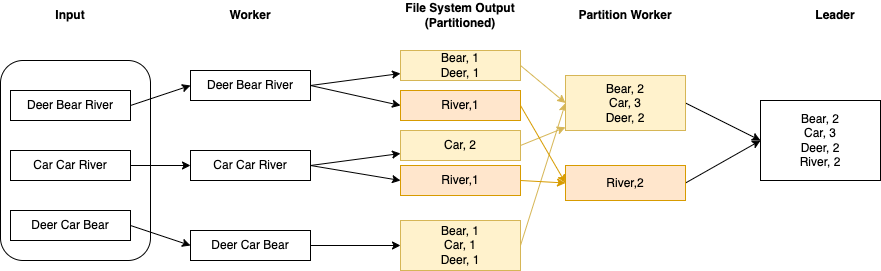

The diagram above was exported from draw.io. Its source (the exported page's mxGraphModel, read from the mxfile embedded in the PNG):
<mxGraphModel dx="1234" dy="1156" grid="1" gridSize="10" guides="1" tooltips="1" connect="1" arrows="1" fold="1" page="1" pageScale="1" pageWidth="850" pageHeight="1100" math="0" shadow="0">
  <root>
    <mxCell id="NP8xxNeJumdL-yK50Gk2-0" />
    <mxCell id="NP8xxNeJumdL-yK50Gk2-1" value="Untitled Layer" style="locked=1;" parent="NP8xxNeJumdL-yK50Gk2-0" />
    <mxCell id="NP8xxNeJumdL-yK50Gk2-2" value="" style="rounded=1;whiteSpace=wrap;html=1;" vertex="1" parent="NP8xxNeJumdL-yK50Gk2-1">
      <mxGeometry x="20" y="280" width="150" height="200" as="geometry" />
    </mxCell>
    <mxCell id="NP8xxNeJumdL-yK50Gk2-3" style="" parent="NP8xxNeJumdL-yK50Gk2-0" />
    <mxCell id="NP8xxNeJumdL-yK50Gk2-4" style="rounded=0;orthogonalLoop=1;jettySize=auto;html=1;exitX=1;exitY=0.5;exitDx=0;exitDy=0;entryX=0;entryY=0.5;entryDx=0;entryDy=0;" edge="1" parent="NP8xxNeJumdL-yK50Gk2-3" source="NP8xxNeJumdL-yK50Gk2-5" target="NP8xxNeJumdL-yK50Gk2-11">
      <mxGeometry relative="1" as="geometry" />
    </mxCell>
    <mxCell id="NP8xxNeJumdL-yK50Gk2-5" value="Deer Bear River" style="rounded=0;whiteSpace=wrap;html=1;" vertex="1" parent="NP8xxNeJumdL-yK50Gk2-3">
      <mxGeometry x="30" y="310" width="120" height="30" as="geometry" />
    </mxCell>
    <mxCell id="NP8xxNeJumdL-yK50Gk2-6" style="edgeStyle=orthogonalEdgeStyle;rounded=0;orthogonalLoop=1;jettySize=auto;html=1;exitX=1;exitY=0.5;exitDx=0;exitDy=0;" edge="1" parent="NP8xxNeJumdL-yK50Gk2-3" source="NP8xxNeJumdL-yK50Gk2-7" target="NP8xxNeJumdL-yK50Gk2-13">
      <mxGeometry relative="1" as="geometry" />
    </mxCell>
    <mxCell id="NP8xxNeJumdL-yK50Gk2-7" value="Car Car River" style="rounded=0;whiteSpace=wrap;html=1;" vertex="1" parent="NP8xxNeJumdL-yK50Gk2-3">
      <mxGeometry x="30" y="370" width="120" height="30" as="geometry" />
    </mxCell>
    <mxCell id="NP8xxNeJumdL-yK50Gk2-8" style="rounded=0;orthogonalLoop=1;jettySize=auto;html=1;exitX=1;exitY=0.5;exitDx=0;exitDy=0;entryX=0;entryY=0.5;entryDx=0;entryDy=0;" edge="1" parent="NP8xxNeJumdL-yK50Gk2-3" source="NP8xxNeJumdL-yK50Gk2-9" target="NP8xxNeJumdL-yK50Gk2-15">
      <mxGeometry relative="1" as="geometry" />
    </mxCell>
    <mxCell id="NP8xxNeJumdL-yK50Gk2-9" value="Deer Car Bear" style="rounded=0;whiteSpace=wrap;html=1;" vertex="1" parent="NP8xxNeJumdL-yK50Gk2-3">
      <mxGeometry x="30" y="430" width="120" height="30" as="geometry" />
    </mxCell>
    <mxCell id="NP8xxNeJumdL-yK50Gk2-10" style="rounded=0;orthogonalLoop=1;jettySize=auto;html=1;exitX=1;exitY=0.5;exitDx=0;exitDy=0;" edge="1" parent="NP8xxNeJumdL-yK50Gk2-3" source="NP8xxNeJumdL-yK50Gk2-11" target="NP8xxNeJumdL-yK50Gk2-17">
      <mxGeometry relative="1" as="geometry" />
    </mxCell>
    <mxCell id="L7XoS2QPH7Axn42jj8RH-6" style="rounded=0;orthogonalLoop=1;jettySize=auto;html=1;exitX=1;exitY=0.5;exitDx=0;exitDy=0;entryX=0;entryY=0.5;entryDx=0;entryDy=0;" edge="1" parent="NP8xxNeJumdL-yK50Gk2-3" source="NP8xxNeJumdL-yK50Gk2-11" target="L7XoS2QPH7Axn42jj8RH-0">
      <mxGeometry relative="1" as="geometry" />
    </mxCell>
    <mxCell id="NP8xxNeJumdL-yK50Gk2-11" value="Deer Bear River" style="rounded=0;whiteSpace=wrap;html=1;" vertex="1" parent="NP8xxNeJumdL-yK50Gk2-3">
      <mxGeometry x="210" y="290" width="120" height="30" as="geometry" />
    </mxCell>
    <mxCell id="NP8xxNeJumdL-yK50Gk2-12" style="rounded=0;orthogonalLoop=1;jettySize=auto;html=1;exitX=1;exitY=0.5;exitDx=0;exitDy=0;" edge="1" parent="NP8xxNeJumdL-yK50Gk2-3" source="NP8xxNeJumdL-yK50Gk2-13" target="NP8xxNeJumdL-yK50Gk2-19">
      <mxGeometry relative="1" as="geometry" />
    </mxCell>
    <mxCell id="L7XoS2QPH7Axn42jj8RH-5" style="rounded=0;orthogonalLoop=1;jettySize=auto;html=1;exitX=1;exitY=0.5;exitDx=0;exitDy=0;entryX=0;entryY=0.5;entryDx=0;entryDy=0;" edge="1" parent="NP8xxNeJumdL-yK50Gk2-3" source="NP8xxNeJumdL-yK50Gk2-13" target="L7XoS2QPH7Axn42jj8RH-1">
      <mxGeometry relative="1" as="geometry" />
    </mxCell>
    <mxCell id="NP8xxNeJumdL-yK50Gk2-13" value="Car Car River" style="rounded=0;whiteSpace=wrap;html=1;" vertex="1" parent="NP8xxNeJumdL-yK50Gk2-3">
      <mxGeometry x="210" y="370" width="120" height="30" as="geometry" />
    </mxCell>
    <mxCell id="NP8xxNeJumdL-yK50Gk2-14" style="rounded=0;orthogonalLoop=1;jettySize=auto;html=1;exitX=1;exitY=0.5;exitDx=0;exitDy=0;" edge="1" parent="NP8xxNeJumdL-yK50Gk2-3" source="NP8xxNeJumdL-yK50Gk2-15" target="NP8xxNeJumdL-yK50Gk2-21">
      <mxGeometry relative="1" as="geometry" />
    </mxCell>
    <mxCell id="NP8xxNeJumdL-yK50Gk2-15" value="Deer Car Bear" style="rounded=0;whiteSpace=wrap;html=1;" vertex="1" parent="NP8xxNeJumdL-yK50Gk2-3">
      <mxGeometry x="210" y="450" width="120" height="30" as="geometry" />
    </mxCell>
    <mxCell id="L7XoS2QPH7Axn42jj8RH-10" style="rounded=0;orthogonalLoop=1;jettySize=auto;html=1;exitX=1;exitY=0.5;exitDx=0;exitDy=0;entryX=0;entryY=0.5;entryDx=0;entryDy=0;fillColor=#fff2cc;strokeColor=#d6b656;" edge="1" parent="NP8xxNeJumdL-yK50Gk2-3" source="NP8xxNeJumdL-yK50Gk2-17" target="L7XoS2QPH7Axn42jj8RH-7">
      <mxGeometry relative="1" as="geometry" />
    </mxCell>
    <mxCell id="NP8xxNeJumdL-yK50Gk2-17" value="Bear, 1&lt;br&gt;Deer, 1&lt;br&gt;" style="rounded=0;whiteSpace=wrap;html=1;fillColor=#fff2cc;strokeColor=#d6b656;" vertex="1" parent="NP8xxNeJumdL-yK50Gk2-3">
      <mxGeometry x="420" y="270" width="120" height="30" as="geometry" />
    </mxCell>
    <mxCell id="L7XoS2QPH7Axn42jj8RH-11" style="rounded=0;orthogonalLoop=1;jettySize=auto;html=1;exitX=1;exitY=0.5;exitDx=0;exitDy=0;fillColor=#fff2cc;strokeColor=#d6b656;" edge="1" parent="NP8xxNeJumdL-yK50Gk2-3" source="NP8xxNeJumdL-yK50Gk2-19" target="L7XoS2QPH7Axn42jj8RH-7">
      <mxGeometry relative="1" as="geometry" />
    </mxCell>
    <mxCell id="NP8xxNeJumdL-yK50Gk2-19" value="Car, 2" style="rounded=0;whiteSpace=wrap;html=1;fillColor=#fff2cc;strokeColor=#d6b656;" vertex="1" parent="NP8xxNeJumdL-yK50Gk2-3">
      <mxGeometry x="420" y="350" width="120" height="30" as="geometry" />
    </mxCell>
    <mxCell id="L7XoS2QPH7Axn42jj8RH-12" style="rounded=0;orthogonalLoop=1;jettySize=auto;html=1;exitX=1;exitY=0.5;exitDx=0;exitDy=0;entryX=0;entryY=0.5;entryDx=0;entryDy=0;fillColor=#fff2cc;strokeColor=#d6b656;" edge="1" parent="NP8xxNeJumdL-yK50Gk2-3" source="NP8xxNeJumdL-yK50Gk2-21" target="L7XoS2QPH7Axn42jj8RH-7">
      <mxGeometry relative="1" as="geometry" />
    </mxCell>
    <mxCell id="NP8xxNeJumdL-yK50Gk2-21" value="Bear, 1&lt;br&gt;Car, 1&lt;br&gt;Deer, 1" style="rounded=0;whiteSpace=wrap;html=1;fillColor=#fff2cc;strokeColor=#d6b656;" vertex="1" parent="NP8xxNeJumdL-yK50Gk2-3">
      <mxGeometry x="420" y="440" width="120" height="50" as="geometry" />
    </mxCell>
    <mxCell id="NP8xxNeJumdL-yK50Gk2-22" value="Bear, 2&lt;br&gt;Car, 3&lt;br&gt;Deer, 2&lt;br&gt;River, 2" style="rounded=0;whiteSpace=wrap;html=1;" vertex="1" parent="NP8xxNeJumdL-yK50Gk2-3">
      <mxGeometry x="780" y="320" width="120" height="80" as="geometry" />
    </mxCell>
    <mxCell id="78D0JAKVWxLRD6H0bkiT-1" value="Worker" style="text;html=1;strokeColor=none;fillColor=none;align=center;verticalAlign=middle;whiteSpace=wrap;rounded=0;fontStyle=1" vertex="1" parent="NP8xxNeJumdL-yK50Gk2-3">
      <mxGeometry x="240" y="220" width="60" height="30" as="geometry" />
    </mxCell>
    <mxCell id="ZOH9xCj6sxJJCKBjYgi5-0" value="File System Output&lt;br&gt;(Partitioned)" style="text;html=1;strokeColor=none;fillColor=none;align=center;verticalAlign=middle;whiteSpace=wrap;rounded=0;fontStyle=1" vertex="1" parent="NP8xxNeJumdL-yK50Gk2-3">
      <mxGeometry x="415" y="220" width="130" height="30" as="geometry" />
    </mxCell>
    <mxCell id="ZOH9xCj6sxJJCKBjYgi5-1" value="Input" style="text;html=1;strokeColor=none;fillColor=none;align=center;verticalAlign=middle;whiteSpace=wrap;rounded=0;fontStyle=1" vertex="1" parent="NP8xxNeJumdL-yK50Gk2-3">
      <mxGeometry x="60" y="220" width="60" height="30" as="geometry" />
    </mxCell>
    <mxCell id="ZOH9xCj6sxJJCKBjYgi5-2" value="Leader" style="text;html=1;strokeColor=none;fillColor=none;align=center;verticalAlign=middle;whiteSpace=wrap;rounded=0;fontStyle=1" vertex="1" parent="NP8xxNeJumdL-yK50Gk2-3">
      <mxGeometry x="810" y="220" width="90" height="30" as="geometry" />
    </mxCell>
    <mxCell id="L7XoS2QPH7Axn42jj8RH-13" style="rounded=0;orthogonalLoop=1;jettySize=auto;html=1;exitX=1;exitY=0.5;exitDx=0;exitDy=0;entryX=0;entryY=0.5;entryDx=0;entryDy=0;fillColor=#ffe6cc;strokeColor=#d79b00;" edge="1" parent="NP8xxNeJumdL-yK50Gk2-3" source="L7XoS2QPH7Axn42jj8RH-0" target="L7XoS2QPH7Axn42jj8RH-9">
      <mxGeometry relative="1" as="geometry" />
    </mxCell>
    <mxCell id="L7XoS2QPH7Axn42jj8RH-0" value="River,1" style="rounded=0;whiteSpace=wrap;html=1;fillColor=#ffe6cc;strokeColor=#d79b00;" vertex="1" parent="NP8xxNeJumdL-yK50Gk2-3">
      <mxGeometry x="420" y="310" width="120" height="30" as="geometry" />
    </mxCell>
    <mxCell id="L7XoS2QPH7Axn42jj8RH-14" style="rounded=0;orthogonalLoop=1;jettySize=auto;html=1;exitX=1;exitY=0.5;exitDx=0;exitDy=0;entryX=0;entryY=0.5;entryDx=0;entryDy=0;fillColor=#ffe6cc;strokeColor=#d79b00;" edge="1" parent="NP8xxNeJumdL-yK50Gk2-3" source="L7XoS2QPH7Axn42jj8RH-1" target="L7XoS2QPH7Axn42jj8RH-9">
      <mxGeometry relative="1" as="geometry" />
    </mxCell>
    <mxCell id="L7XoS2QPH7Axn42jj8RH-1" value="River,1" style="rounded=0;whiteSpace=wrap;html=1;fillColor=#ffe6cc;strokeColor=#d79b00;" vertex="1" parent="NP8xxNeJumdL-yK50Gk2-3">
      <mxGeometry x="420" y="385" width="120" height="30" as="geometry" />
    </mxCell>
    <mxCell id="L7XoS2QPH7Axn42jj8RH-16" style="rounded=0;orthogonalLoop=1;jettySize=auto;html=1;exitX=1;exitY=0.5;exitDx=0;exitDy=0;entryX=0;entryY=0.5;entryDx=0;entryDy=0;" edge="1" parent="NP8xxNeJumdL-yK50Gk2-3" source="L7XoS2QPH7Axn42jj8RH-7" target="NP8xxNeJumdL-yK50Gk2-22">
      <mxGeometry relative="1" as="geometry" />
    </mxCell>
    <mxCell id="L7XoS2QPH7Axn42jj8RH-7" value="Bear, 2&lt;br&gt;Car, 3&lt;br&gt;Deer, 2" style="rounded=0;whiteSpace=wrap;html=1;fillColor=#fff2cc;strokeColor=#d6b656;" vertex="1" parent="NP8xxNeJumdL-yK50Gk2-3">
      <mxGeometry x="585" y="295" width="120" height="55" as="geometry" />
    </mxCell>
    <mxCell id="L7XoS2QPH7Axn42jj8RH-8" value="Partition Worker" style="text;html=1;strokeColor=none;fillColor=none;align=center;verticalAlign=middle;whiteSpace=wrap;rounded=0;fontStyle=1" vertex="1" parent="NP8xxNeJumdL-yK50Gk2-3">
      <mxGeometry x="580" y="220" width="130" height="30" as="geometry" />
    </mxCell>
    <mxCell id="L7XoS2QPH7Axn42jj8RH-15" style="rounded=0;orthogonalLoop=1;jettySize=auto;html=1;exitX=1;exitY=0.5;exitDx=0;exitDy=0;entryX=0;entryY=0.5;entryDx=0;entryDy=0;" edge="1" parent="NP8xxNeJumdL-yK50Gk2-3" source="L7XoS2QPH7Axn42jj8RH-9" target="NP8xxNeJumdL-yK50Gk2-22">
      <mxGeometry relative="1" as="geometry" />
    </mxCell>
    <mxCell id="L7XoS2QPH7Axn42jj8RH-9" value="River,2" style="rounded=0;whiteSpace=wrap;html=1;fillColor=#ffe6cc;strokeColor=#d79b00;" vertex="1" parent="NP8xxNeJumdL-yK50Gk2-3">
      <mxGeometry x="585" y="385" width="120" height="35" as="geometry" />
    </mxCell>
  </root>
</mxGraphModel>